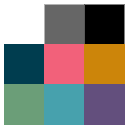

The diagram above was exported from draw.io. Its source (the exported page's mxGraphModel, read from the mxfile embedded in the PNG):
<mxGraphModel dx="1060" dy="947" grid="1" gridSize="10" guides="1" tooltips="1" connect="1" arrows="1" fold="1" page="1" pageScale="1" pageWidth="850" pageHeight="1100" math="0" shadow="0">
  <root>
    <mxCell id="0" />
    <mxCell id="1" parent="0" />
    <mxCell id="13" value="" style="whiteSpace=wrap;html=1;aspect=fixed;imageWidth=128;imageHeight=128;strokeColor=none;fillColor=none;imageAspect=1;" parent="1" vertex="1">
      <mxGeometry x="196" y="236" width="128" height="128" as="geometry" />
    </mxCell>
    <mxCell id="2" value="" style="whiteSpace=wrap;html=1;aspect=fixed;fillColor=#FFFFFF;strokeColor=none;fontStyle=1;imageWidth=40;imageHeight=40;fontColor=#333333;" parent="1" vertex="1">
      <mxGeometry x="200" y="240" width="40" height="40" as="geometry" />
    </mxCell>
    <mxCell id="5" value="" style="whiteSpace=wrap;html=1;aspect=fixed;fillColor=#666666;strokeColor=none;fontStyle=1;imageWidth=40;imageHeight=40;" parent="1" vertex="1">
      <mxGeometry x="240" y="240" width="40" height="40" as="geometry" />
    </mxCell>
    <mxCell id="6" value="" style="whiteSpace=wrap;html=1;aspect=fixed;fillColor=light-dark(#000000,#000000);strokeColor=none;fontStyle=0;imageWidth=40;imageHeight=40;" parent="1" vertex="1">
      <mxGeometry x="280" y="240" width="40" height="40" as="geometry" />
    </mxCell>
    <mxCell id="7" value="" style="whiteSpace=wrap;html=1;aspect=fixed;fillColor=#003d4f;strokeColor=#003d4f;fontStyle=0;imageWidth=40;imageHeight=40;" parent="1" vertex="1">
      <mxGeometry x="200" y="280" width="40" height="40" as="geometry" />
    </mxCell>
    <mxCell id="8" value="" style="whiteSpace=wrap;html=1;aspect=fixed;fillColor=#f2617a;strokeColor=#f2617a;fontStyle=1;imageWidth=40;imageHeight=40;" parent="1" vertex="1">
      <mxGeometry x="240" y="280" width="40" height="40" as="geometry" />
    </mxCell>
    <mxCell id="9" value="" style="whiteSpace=wrap;html=1;aspect=fixed;fillColor=#cc850a;strokeColor=#cc850a;fontStyle=0;imageWidth=40;imageHeight=40;" parent="1" vertex="1">
      <mxGeometry x="280" y="280" width="40" height="40" as="geometry" />
    </mxCell>
    <mxCell id="10" value="" style="whiteSpace=wrap;html=1;aspect=fixed;fillColor=#6b9e78;strokeColor=#6b9e78;fontStyle=0;imageWidth=40;imageHeight=40;" parent="1" vertex="1">
      <mxGeometry x="200" y="320" width="40" height="40" as="geometry" />
    </mxCell>
    <mxCell id="11" value="" style="whiteSpace=wrap;html=1;aspect=fixed;fillColor=#47a1ad;strokeColor=#47a1ad;fontStyle=1;imageWidth=40;imageHeight=40;" parent="1" vertex="1">
      <mxGeometry x="240" y="320" width="40" height="40" as="geometry" />
    </mxCell>
    <mxCell id="12" value="" style="whiteSpace=wrap;html=1;aspect=fixed;fillColor=#634f7d;strokeColor=#634f7d;fontStyle=0;imageWidth=40;imageHeight=40;" parent="1" vertex="1">
      <mxGeometry x="280" y="320" width="40" height="40" as="geometry" />
    </mxCell>
  </root>
</mxGraphModel>